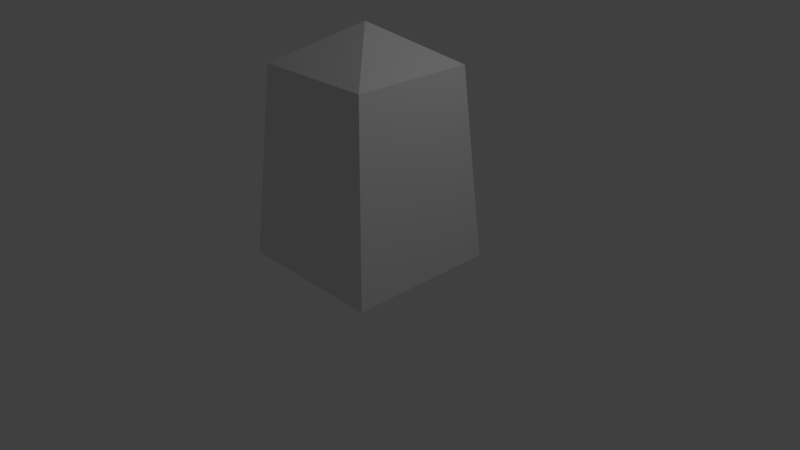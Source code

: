 # Source: generator_1.blend  (saved by Blender 2.79.0; exported with 4.5.12 LTS)
import bpy
from mathutils import Matrix  # noqa: F401  (used for matrix-valued properties, if any)

bpy.ops.wm.read_factory_settings(use_empty=True)
scene = bpy.context.scene
scene.name = 'Scene'

# ---- collections
col_collection_1 = bpy.data.collections.new('Collection 1'); scene.collection.children.link(col_collection_1)

# ---- materials (node trees are filled in below, after node groups)
mat_material = bpy.data.materials.new('Material')
mat_material.alpha_threshold = 0.0
mat_material.use_transparent_shadow = False
mat_material.roughness = 0.5
mat_material.line_color = (0.0, 0.0, 0.0, 1.0)

# ---- material node trees

# ---- world
world_world = bpy.data.worlds.new('World'); scene.world = world_world
world_world.color = (0.05088, 0.05088, 0.05088)
world_world.use_sun_shadow = False
world_world.sun_shadow_jitter_overblur = 0.0
world_world.cycles.sampling_method = 'MANUAL'

# ---- cameras
cam_camera = bpy.data.cameras.new('Camera')
cam_camera.clip_end = 100.0
cam_camera.lens = 35.0
cam_camera.sensor_width = 32.0
cam_camera.sensor_height = 18.0
cam_camera.ortho_scale = 7.314
cam_camera.dof.focus_distance = 0.0
cam_camera.dof.aperture_fstop = 128.0

# ---- lights
light_lamp = bpy.data.lights.new('Lamp', 'POINT')
light_lamp.transmission_factor = 0.0
light_lamp.cutoff_distance = 30.0
light_lamp.energy = 100.0
light_lamp.shadow_buffer_clip_start = 1.001
light_lamp.shadow_soft_size = 0.1
light_lamp.shadow_maximum_resolution = 0.006
light_lamp.use_absolute_resolution = True

# ---- meshes
me_cube = bpy.data.meshes.new('Cube')
me_cube.from_pydata([(1.0, 1.0, 0.0), (1.0, -1.0, 0.0), (-1.0, -1.0, 0.0), (-1.0, 1.0, 0.0), (0.81, 0.81, 2.5), (0.81, -0.81, 2.5), (-0.81, -0.81, 2.5), (-0.81, 0.81, 2.5), (-1.341e-07, -1.937e-07, 3.0)], [], [(0, 1, 2, 3), (6, 5, 8), (0, 4, 5, 1), (1, 5, 6, 2), (2, 6, 7, 3), (4, 0, 3, 7), (5, 4, 8), (7, 6, 8), (4, 7, 8)])
_uv = me_cube.uv_layers.new(name='UVMap')
_uv.uv.foreach_set('vector', [0.5078, 0.5078, 0.9922, 0.5078, 0.9922, 0.9922, 0.5078, 0.9922, 0.5469, 0.125, 0.9531, 0.125, 0.75, 0.375, 0.5, 0.0, 0.4531, 0.75, 0.04688, 0.75, 0.0, 0.0, 0.5, 0.0, 0.4531, 0.75, 0.04688, 0.75, 0.0, 0.0, 0.5, 0.0, 0.4531, 0.75, 0.04688, 0.75, -5.96e-08, 0.0, 0.04688, 0.75, 0.0, 0.0, 0.5, 0.0, 0.4531, 0.75, 0.5469, 0.125, 0.9531, 0.125, 0.75, 0.375, 0.5469, 0.125, 0.9531, 0.125, 0.75, 0.375, 0.5469, 0.125, 0.9531, 0.125, 0.75, 0.375])
me_cube.materials.append(mat_material)
me_cube.use_remesh_preserve_volume = False
me_cube.use_remesh_preserve_attributes = False
me_cube.use_mirror_vertex_groups = False
me_cube.update()

# ---- objects
ob_cube = bpy.data.objects.new('Cube', me_cube)
ob_lamp = bpy.data.objects.new('Lamp', light_lamp)
ob_camera = bpy.data.objects.new('Camera', cam_camera)

# ---- transforms, parenting, visibility, modifiers, constraints
ob_cube.location = (0.0, 0.0, 0.0)
ob_cube.lock_rotations_4d = False
ob_cube.empty_display_type = 'ARROWS'
ob_cube.lineart.crease_threshold = 0.0
ob_lamp.location = (4.076, 1.005, 5.904)
ob_lamp.rotation_euler = (0.6503, 0.05522, 1.866)
ob_lamp.lock_rotations_4d = False
ob_lamp.empty_display_type = 'ARROWS'
ob_lamp.color = (0.0, 0.0, 0.0, 0.0)
ob_lamp.lineart.crease_threshold = 0.0
ob_camera.location = (7.481, -6.508, 5.344)
ob_camera.rotation_euler = (1.109, 0.0, 0.8149)
ob_camera.lock_rotations_4d = False
ob_camera.empty_display_type = 'ARROWS'
ob_camera.color = (0.0, 0.0, 0.0, 0.0)
ob_camera.display_type = 'WIRE'
ob_camera.lineart.crease_threshold = 0.0

# ---- collection membership
col_collection_1.objects.link(ob_cube)
col_collection_1.objects.link(ob_lamp)
col_collection_1.objects.link(ob_camera)

# ---- scene / render settings (as saved in the file)
scene.camera = ob_camera
scene.frame_start = 1; scene.frame_end = 250; scene.frame_set(1)
scene.render.engine = 'BLENDER_EEVEE_NEXT'
scene.render.resolution_percentage = 50
scene.render.dither_intensity = 0.0
scene.cycles.use_denoising = False
scene.cycles.samples = 128
scene.cycles.sampling_pattern = 'TABULATED_SOBOL'
scene.cycles.use_adaptive_sampling = False
scene.cycles.use_light_tree = False
scene.cycles.blur_glossy = 0.0
scene.cycles.sample_clamp_indirect = 0.0
scene.view_settings.view_transform = 'Standard'
bpy.context.view_layer.update()
